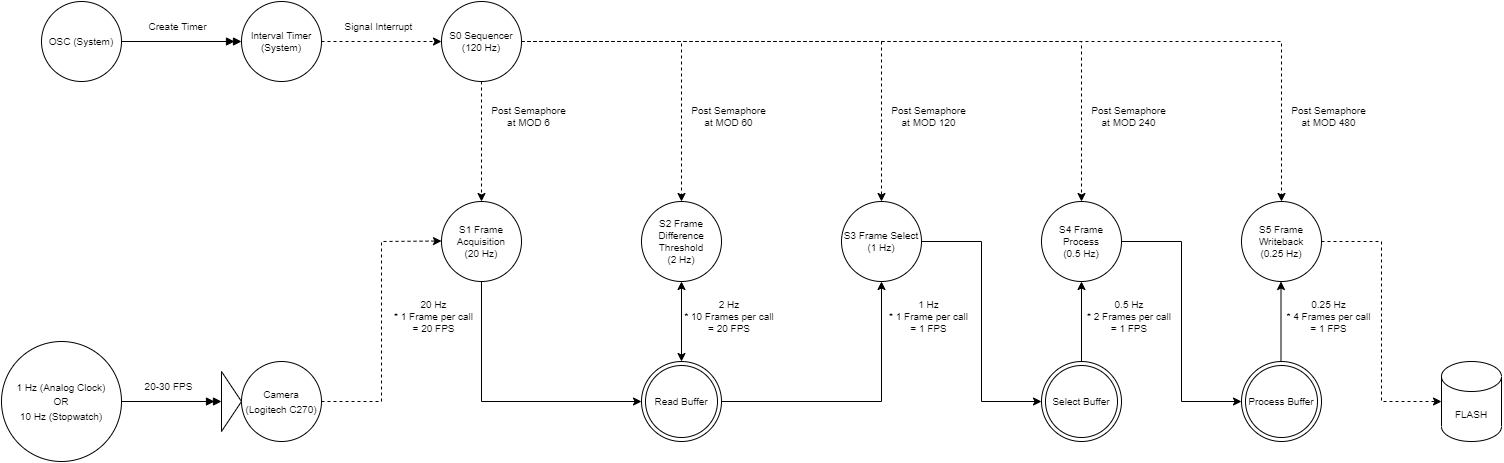

The diagram above was exported from draw.io. Its source (the exported page's mxGraphModel, read from the mxfile embedded in the PNG):
<mxGraphModel dx="1661" dy="1709" grid="1" gridSize="10" guides="1" tooltips="1" connect="1" arrows="1" fold="1" page="1" pageScale="1" pageWidth="850" pageHeight="1100" math="0" shadow="0">
  <root>
    <mxCell id="0" />
    <mxCell id="1" parent="0" />
    <mxCell id="u30EGWi-jEW9o6LddXvo-1" value="&lt;font style=&quot;font-size: 10px;&quot;&gt;1 Hz (Analog Clock)&lt;br&gt;OR&lt;br&gt;10 Hz (Stopwatch)&lt;/font&gt;" style="ellipse;whiteSpace=wrap;html=1;aspect=fixed;" vertex="1" parent="1">
      <mxGeometry x="40" y="200" width="120" height="120" as="geometry" />
    </mxCell>
    <mxCell id="u30EGWi-jEW9o6LddXvo-2" value="&lt;font style=&quot;font-size: 10px;&quot;&gt;Camera (Logitech C270)&lt;/font&gt;" style="ellipse;whiteSpace=wrap;html=1;aspect=fixed;" vertex="1" parent="1">
      <mxGeometry x="280" y="220" width="80" height="80" as="geometry" />
    </mxCell>
    <mxCell id="u30EGWi-jEW9o6LddXvo-3" value="" style="triangle;whiteSpace=wrap;html=1;" vertex="1" parent="1">
      <mxGeometry x="260" y="230" width="20" height="60" as="geometry" />
    </mxCell>
    <mxCell id="u30EGWi-jEW9o6LddXvo-4" value="" style="endArrow=doubleBlock;html=1;rounded=0;fontSize=10;entryX=0;entryY=0.5;entryDx=0;entryDy=0;exitX=1;exitY=0.5;exitDx=0;exitDy=0;endFill=1;" edge="1" parent="1" source="u30EGWi-jEW9o6LddXvo-1" target="u30EGWi-jEW9o6LddXvo-3">
      <mxGeometry width="50" height="50" relative="1" as="geometry">
        <mxPoint x="160" y="270" as="sourcePoint" />
        <mxPoint x="210" y="220" as="targetPoint" />
      </mxGeometry>
    </mxCell>
    <mxCell id="u30EGWi-jEW9o6LddXvo-5" value="S0 Sequencer&lt;br&gt;(120 Hz)" style="ellipse;whiteSpace=wrap;html=1;aspect=fixed;fontSize=10;" vertex="1" parent="1">
      <mxGeometry x="480" y="-140" width="80" height="80" as="geometry" />
    </mxCell>
    <mxCell id="u30EGWi-jEW9o6LddXvo-6" value="S1 Frame Acquisition&lt;br&gt;(20 Hz)" style="ellipse;whiteSpace=wrap;html=1;aspect=fixed;fontSize=10;" vertex="1" parent="1">
      <mxGeometry x="480" y="60" width="80" height="80" as="geometry" />
    </mxCell>
    <mxCell id="u30EGWi-jEW9o6LddXvo-7" value="Interval Timer (System)" style="ellipse;whiteSpace=wrap;html=1;aspect=fixed;fontSize=10;" vertex="1" parent="1">
      <mxGeometry x="280" y="-140" width="80" height="80" as="geometry" />
    </mxCell>
    <mxCell id="u30EGWi-jEW9o6LddXvo-8" value="OSC (System)" style="ellipse;whiteSpace=wrap;html=1;aspect=fixed;fontSize=10;" vertex="1" parent="1">
      <mxGeometry x="80" y="-140" width="80" height="80" as="geometry" />
    </mxCell>
    <mxCell id="u30EGWi-jEW9o6LddXvo-14" value="Read Buffer" style="ellipse;shape=doubleEllipse;whiteSpace=wrap;html=1;aspect=fixed;fontSize=10;" vertex="1" parent="1">
      <mxGeometry x="680" y="220" width="80" height="80" as="geometry" />
    </mxCell>
    <mxCell id="u30EGWi-jEW9o6LddXvo-16" value="" style="endArrow=doubleBlock;html=1;rounded=0;fontSize=10;entryX=0;entryY=0.5;entryDx=0;entryDy=0;exitX=1;exitY=0.5;exitDx=0;exitDy=0;endFill=1;" edge="1" parent="1" source="u30EGWi-jEW9o6LddXvo-8" target="u30EGWi-jEW9o6LddXvo-7">
      <mxGeometry width="50" height="50" relative="1" as="geometry">
        <mxPoint x="160" y="-109.5" as="sourcePoint" />
        <mxPoint x="240" y="-109.5" as="targetPoint" />
      </mxGeometry>
    </mxCell>
    <mxCell id="u30EGWi-jEW9o6LddXvo-17" value="" style="endArrow=classic;html=1;rounded=0;fontSize=10;exitX=1;exitY=0.5;exitDx=0;exitDy=0;entryX=0;entryY=0.5;entryDx=0;entryDy=0;dashed=1;" edge="1" parent="1" source="u30EGWi-jEW9o6LddXvo-7" target="u30EGWi-jEW9o6LddXvo-5">
      <mxGeometry width="50" height="50" relative="1" as="geometry">
        <mxPoint x="370" as="sourcePoint" />
        <mxPoint x="420" y="-50" as="targetPoint" />
      </mxGeometry>
    </mxCell>
    <mxCell id="u30EGWi-jEW9o6LddXvo-18" value="" style="endArrow=classic;html=1;rounded=0;fontSize=10;exitX=1;exitY=0.5;exitDx=0;exitDy=0;entryX=0;entryY=0.5;entryDx=0;entryDy=0;dashed=1;" edge="1" parent="1" source="u30EGWi-jEW9o6LddXvo-2">
      <mxGeometry width="50" height="50" relative="1" as="geometry">
        <mxPoint x="360" y="99.5" as="sourcePoint" />
        <mxPoint x="480" y="99.5" as="targetPoint" />
        <Array as="points">
          <mxPoint x="420" y="260" />
          <mxPoint x="420" y="100" />
        </Array>
      </mxGeometry>
    </mxCell>
    <mxCell id="u30EGWi-jEW9o6LddXvo-19" value="" style="endArrow=classic;html=1;rounded=0;fontSize=10;entryX=0.5;entryY=0;entryDx=0;entryDy=0;dashed=1;" edge="1" parent="1" target="u30EGWi-jEW9o6LddXvo-6">
      <mxGeometry width="50" height="50" relative="1" as="geometry">
        <mxPoint x="520" y="-60" as="sourcePoint" />
        <mxPoint x="640" y="-69" as="targetPoint" />
      </mxGeometry>
    </mxCell>
    <mxCell id="u30EGWi-jEW9o6LddXvo-20" value="" style="endArrow=classic;html=1;rounded=0;fontSize=10;exitX=0.5;exitY=1;exitDx=0;exitDy=0;entryX=0;entryY=0.5;entryDx=0;entryDy=0;" edge="1" parent="1" source="u30EGWi-jEW9o6LddXvo-6" target="u30EGWi-jEW9o6LddXvo-14">
      <mxGeometry width="50" height="50" relative="1" as="geometry">
        <mxPoint x="370" as="sourcePoint" />
        <mxPoint x="420" y="-50" as="targetPoint" />
        <Array as="points">
          <mxPoint x="520" y="260" />
        </Array>
      </mxGeometry>
    </mxCell>
    <mxCell id="u30EGWi-jEW9o6LddXvo-21" value="S2 Frame Difference Threshold&lt;br&gt;(2 Hz)" style="ellipse;whiteSpace=wrap;html=1;aspect=fixed;fontSize=10;" vertex="1" parent="1">
      <mxGeometry x="680" y="60" width="80" height="80" as="geometry" />
    </mxCell>
    <mxCell id="u30EGWi-jEW9o6LddXvo-22" value="" style="endArrow=classic;html=1;rounded=0;fontSize=10;entryX=0.5;entryY=0;entryDx=0;entryDy=0;dashed=1;exitX=1;exitY=0.5;exitDx=0;exitDy=0;" edge="1" parent="1" source="u30EGWi-jEW9o6LddXvo-5" target="u30EGWi-jEW9o6LddXvo-21">
      <mxGeometry width="50" height="50" relative="1" as="geometry">
        <mxPoint x="530" y="-50" as="sourcePoint" />
        <mxPoint x="530" y="70" as="targetPoint" />
        <Array as="points">
          <mxPoint x="720" y="-100" />
        </Array>
      </mxGeometry>
    </mxCell>
    <mxCell id="u30EGWi-jEW9o6LddXvo-24" value="" style="endArrow=classic;startArrow=classic;html=1;rounded=0;fontSize=10;entryX=0.5;entryY=1;entryDx=0;entryDy=0;exitX=0.5;exitY=0;exitDx=0;exitDy=0;" edge="1" parent="1" source="u30EGWi-jEW9o6LddXvo-14" target="u30EGWi-jEW9o6LddXvo-21">
      <mxGeometry width="50" height="50" relative="1" as="geometry">
        <mxPoint x="730" y="190" as="sourcePoint" />
        <mxPoint x="780" y="140" as="targetPoint" />
      </mxGeometry>
    </mxCell>
    <mxCell id="u30EGWi-jEW9o6LddXvo-25" value="S3 Frame Select (1 Hz)" style="ellipse;whiteSpace=wrap;html=1;aspect=fixed;fontSize=10;" vertex="1" parent="1">
      <mxGeometry x="880" y="60" width="80" height="80" as="geometry" />
    </mxCell>
    <mxCell id="u30EGWi-jEW9o6LddXvo-26" value="" style="endArrow=classic;html=1;rounded=0;fontSize=10;entryX=0.5;entryY=0;entryDx=0;entryDy=0;dashed=1;" edge="1" parent="1" target="u30EGWi-jEW9o6LddXvo-25">
      <mxGeometry width="50" height="50" relative="1" as="geometry">
        <mxPoint x="560" y="-100" as="sourcePoint" />
        <mxPoint x="610" y="-150" as="targetPoint" />
        <Array as="points">
          <mxPoint x="920" y="-100" />
        </Array>
      </mxGeometry>
    </mxCell>
    <mxCell id="u30EGWi-jEW9o6LddXvo-27" value="" style="endArrow=classic;html=1;rounded=0;fontSize=10;exitX=1;exitY=0.5;exitDx=0;exitDy=0;entryX=0.5;entryY=1;entryDx=0;entryDy=0;" edge="1" parent="1" source="u30EGWi-jEW9o6LddXvo-14" target="u30EGWi-jEW9o6LddXvo-25">
      <mxGeometry width="50" height="50" relative="1" as="geometry">
        <mxPoint x="800" y="290" as="sourcePoint" />
        <mxPoint x="850" y="240" as="targetPoint" />
        <Array as="points">
          <mxPoint x="920" y="260" />
        </Array>
      </mxGeometry>
    </mxCell>
    <mxCell id="u30EGWi-jEW9o6LddXvo-28" value="Select Buffer" style="ellipse;shape=doubleEllipse;whiteSpace=wrap;html=1;aspect=fixed;fontSize=10;" vertex="1" parent="1">
      <mxGeometry x="1080" y="220" width="80" height="80" as="geometry" />
    </mxCell>
    <mxCell id="u30EGWi-jEW9o6LddXvo-29" value="" style="endArrow=classic;html=1;rounded=0;fontSize=10;exitX=1;exitY=0.5;exitDx=0;exitDy=0;entryX=0;entryY=0.5;entryDx=0;entryDy=0;" edge="1" parent="1" source="u30EGWi-jEW9o6LddXvo-25" target="u30EGWi-jEW9o6LddXvo-28">
      <mxGeometry width="50" height="50" relative="1" as="geometry">
        <mxPoint x="1050" y="210" as="sourcePoint" />
        <mxPoint x="1100" y="160" as="targetPoint" />
        <Array as="points">
          <mxPoint x="1020" y="100" />
          <mxPoint x="1020" y="260" />
        </Array>
      </mxGeometry>
    </mxCell>
    <mxCell id="u30EGWi-jEW9o6LddXvo-30" value="S4 Frame Process&lt;br&gt;(0.5 Hz)" style="ellipse;whiteSpace=wrap;html=1;aspect=fixed;fontSize=10;" vertex="1" parent="1">
      <mxGeometry x="1080" y="60" width="80" height="80" as="geometry" />
    </mxCell>
    <mxCell id="u30EGWi-jEW9o6LddXvo-31" value="" style="endArrow=classic;html=1;rounded=0;fontSize=10;entryX=0.5;entryY=0;entryDx=0;entryDy=0;exitX=1;exitY=0.5;exitDx=0;exitDy=0;dashed=1;" edge="1" parent="1" source="u30EGWi-jEW9o6LddXvo-5" target="u30EGWi-jEW9o6LddXvo-30">
      <mxGeometry width="50" height="50" relative="1" as="geometry">
        <mxPoint x="1050" y="100" as="sourcePoint" />
        <mxPoint x="1100" y="50" as="targetPoint" />
        <Array as="points">
          <mxPoint x="1120" y="-100" />
        </Array>
      </mxGeometry>
    </mxCell>
    <mxCell id="u30EGWi-jEW9o6LddXvo-32" value="" style="endArrow=classic;html=1;rounded=0;fontSize=10;exitX=0.5;exitY=0;exitDx=0;exitDy=0;entryX=0.5;entryY=1;entryDx=0;entryDy=0;" edge="1" parent="1" source="u30EGWi-jEW9o6LddXvo-28" target="u30EGWi-jEW9o6LddXvo-30">
      <mxGeometry width="50" height="50" relative="1" as="geometry">
        <mxPoint x="1130" y="200" as="sourcePoint" />
        <mxPoint x="1180" y="150" as="targetPoint" />
      </mxGeometry>
    </mxCell>
    <mxCell id="u30EGWi-jEW9o6LddXvo-33" value="Process Buffer" style="ellipse;shape=doubleEllipse;whiteSpace=wrap;html=1;aspect=fixed;fontSize=10;" vertex="1" parent="1">
      <mxGeometry x="1280" y="220" width="80" height="80" as="geometry" />
    </mxCell>
    <mxCell id="u30EGWi-jEW9o6LddXvo-34" value="" style="endArrow=classic;html=1;rounded=0;fontSize=10;exitX=1;exitY=0.5;exitDx=0;exitDy=0;entryX=0;entryY=0.5;entryDx=0;entryDy=0;" edge="1" parent="1" source="u30EGWi-jEW9o6LddXvo-30" target="u30EGWi-jEW9o6LddXvo-33">
      <mxGeometry width="50" height="50" relative="1" as="geometry">
        <mxPoint x="1220" y="200" as="sourcePoint" />
        <mxPoint x="1270" y="150" as="targetPoint" />
        <Array as="points">
          <mxPoint x="1220" y="100" />
          <mxPoint x="1220" y="260" />
        </Array>
      </mxGeometry>
    </mxCell>
    <mxCell id="u30EGWi-jEW9o6LddXvo-35" value="S5 Frame Writeback&lt;br&gt;(0.25 Hz)" style="ellipse;whiteSpace=wrap;html=1;aspect=fixed;fontSize=10;" vertex="1" parent="1">
      <mxGeometry x="1280" y="60" width="80" height="80" as="geometry" />
    </mxCell>
    <mxCell id="u30EGWi-jEW9o6LddXvo-36" value="" style="endArrow=classic;html=1;rounded=0;fontSize=10;exitX=0.5;exitY=0;exitDx=0;exitDy=0;entryX=0.5;entryY=1;entryDx=0;entryDy=0;" edge="1" parent="1">
      <mxGeometry width="50" height="50" relative="1" as="geometry">
        <mxPoint x="1319.5" y="220" as="sourcePoint" />
        <mxPoint x="1319.5" y="140" as="targetPoint" />
      </mxGeometry>
    </mxCell>
    <mxCell id="u30EGWi-jEW9o6LddXvo-37" value="" style="endArrow=classic;html=1;rounded=0;fontSize=10;exitX=1;exitY=0.5;exitDx=0;exitDy=0;entryX=0.5;entryY=0;entryDx=0;entryDy=0;dashed=1;" edge="1" parent="1" source="u30EGWi-jEW9o6LddXvo-5" target="u30EGWi-jEW9o6LddXvo-35">
      <mxGeometry width="50" height="50" relative="1" as="geometry">
        <mxPoint x="750" y="110" as="sourcePoint" />
        <mxPoint x="800" y="60" as="targetPoint" />
        <Array as="points">
          <mxPoint x="1320" y="-100" />
        </Array>
      </mxGeometry>
    </mxCell>
    <mxCell id="u30EGWi-jEW9o6LddXvo-38" value="FLASH" style="shape=cylinder3;whiteSpace=wrap;html=1;boundedLbl=1;backgroundOutline=1;size=15;fontSize=10;" vertex="1" parent="1">
      <mxGeometry x="1480" y="220" width="60" height="80" as="geometry" />
    </mxCell>
    <mxCell id="u30EGWi-jEW9o6LddXvo-39" value="" style="endArrow=classic;html=1;rounded=0;dashed=1;fontSize=10;entryX=0;entryY=0.5;entryDx=0;entryDy=0;entryPerimeter=0;exitX=1;exitY=0.5;exitDx=0;exitDy=0;" edge="1" parent="1" source="u30EGWi-jEW9o6LddXvo-35" target="u30EGWi-jEW9o6LddXvo-38">
      <mxGeometry width="50" height="50" relative="1" as="geometry">
        <mxPoint x="1260" y="140" as="sourcePoint" />
        <mxPoint x="1310" y="90" as="targetPoint" />
        <Array as="points">
          <mxPoint x="1420" y="100" />
          <mxPoint x="1420" y="260" />
        </Array>
      </mxGeometry>
    </mxCell>
    <mxCell id="u30EGWi-jEW9o6LddXvo-40" value="Signal Interrupt" style="text;html=1;strokeColor=none;fillColor=none;align=center;verticalAlign=middle;whiteSpace=wrap;rounded=0;fontSize=10;" vertex="1" parent="1">
      <mxGeometry x="380" y="-130" width="75" height="30" as="geometry" />
    </mxCell>
    <mxCell id="u30EGWi-jEW9o6LddXvo-41" value="Create Timer" style="text;html=1;strokeColor=none;fillColor=none;align=center;verticalAlign=middle;whiteSpace=wrap;rounded=0;fontSize=10;" vertex="1" parent="1">
      <mxGeometry x="179" y="-130" width="75" height="30" as="geometry" />
    </mxCell>
    <mxCell id="u30EGWi-jEW9o6LddXvo-43" value="20-30 FPS" style="text;html=1;strokeColor=none;fillColor=none;align=center;verticalAlign=middle;whiteSpace=wrap;rounded=0;fontSize=10;" vertex="1" parent="1">
      <mxGeometry x="170" y="230" width="75" height="30" as="geometry" />
    </mxCell>
    <mxCell id="u30EGWi-jEW9o6LddXvo-47" value="20 Hz&lt;br&gt;* 1 Frame per call&lt;br&gt;= 20 FPS" style="text;html=1;strokeColor=none;fillColor=none;align=center;verticalAlign=middle;whiteSpace=wrap;rounded=0;fontSize=10;" vertex="1" parent="1">
      <mxGeometry x="425" y="160" width="95" height="30" as="geometry" />
    </mxCell>
    <mxCell id="u30EGWi-jEW9o6LddXvo-48" value="2 Hz&lt;br&gt;* 10 Frames per call&lt;br&gt;= 20 FPS" style="text;html=1;strokeColor=none;fillColor=none;align=center;verticalAlign=middle;whiteSpace=wrap;rounded=0;fontSize=10;" vertex="1" parent="1">
      <mxGeometry x="717.5" y="160" width="100" height="30" as="geometry" />
    </mxCell>
    <mxCell id="u30EGWi-jEW9o6LddXvo-50" value="1 Hz&lt;br&gt;* 1 Frame per call&lt;br&gt;= 1 FPS" style="text;html=1;strokeColor=none;fillColor=none;align=center;verticalAlign=middle;whiteSpace=wrap;rounded=0;fontSize=10;" vertex="1" parent="1">
      <mxGeometry x="925" y="160" width="85" height="30" as="geometry" />
    </mxCell>
    <mxCell id="u30EGWi-jEW9o6LddXvo-53" value="0.25 Hz&lt;br&gt;* 4 Frames per call&lt;br&gt;= 1 FPS" style="text;html=1;strokeColor=none;fillColor=none;align=center;verticalAlign=middle;whiteSpace=wrap;rounded=0;fontSize=10;" vertex="1" parent="1">
      <mxGeometry x="1320" y="160" width="95" height="30" as="geometry" />
    </mxCell>
    <mxCell id="u30EGWi-jEW9o6LddXvo-55" value="Post Semaphore at MOD 6" style="text;html=1;strokeColor=none;fillColor=none;align=center;verticalAlign=middle;whiteSpace=wrap;rounded=0;fontSize=10;" vertex="1" parent="1">
      <mxGeometry x="525" y="-40" width="85" height="30" as="geometry" />
    </mxCell>
    <mxCell id="u30EGWi-jEW9o6LddXvo-56" value="Post Semaphore at MOD 60" style="text;html=1;strokeColor=none;fillColor=none;align=center;verticalAlign=middle;whiteSpace=wrap;rounded=0;fontSize=10;" vertex="1" parent="1">
      <mxGeometry x="725" y="-40" width="85" height="30" as="geometry" />
    </mxCell>
    <mxCell id="u30EGWi-jEW9o6LddXvo-57" value="Post Semaphore at MOD 120" style="text;html=1;strokeColor=none;fillColor=none;align=center;verticalAlign=middle;whiteSpace=wrap;rounded=0;fontSize=10;" vertex="1" parent="1">
      <mxGeometry x="925" y="-40" width="85" height="30" as="geometry" />
    </mxCell>
    <mxCell id="u30EGWi-jEW9o6LddXvo-58" value="Post Semaphore at MOD 240" style="text;html=1;strokeColor=none;fillColor=none;align=center;verticalAlign=middle;whiteSpace=wrap;rounded=0;fontSize=10;" vertex="1" parent="1">
      <mxGeometry x="1125" y="-40" width="85" height="30" as="geometry" />
    </mxCell>
    <mxCell id="u30EGWi-jEW9o6LddXvo-59" value="Post Semaphore at MOD 480" style="text;html=1;strokeColor=none;fillColor=none;align=center;verticalAlign=middle;whiteSpace=wrap;rounded=0;fontSize=10;" vertex="1" parent="1">
      <mxGeometry x="1325" y="-40" width="85" height="30" as="geometry" />
    </mxCell>
    <mxCell id="u30EGWi-jEW9o6LddXvo-60" value="0.5 Hz&lt;br&gt;* 2 Frames per call&lt;br&gt;= 1 FPS" style="text;html=1;strokeColor=none;fillColor=none;align=center;verticalAlign=middle;whiteSpace=wrap;rounded=0;fontSize=10;" vertex="1" parent="1">
      <mxGeometry x="1122.5" y="160" width="90" height="30" as="geometry" />
    </mxCell>
  </root>
</mxGraphModel>